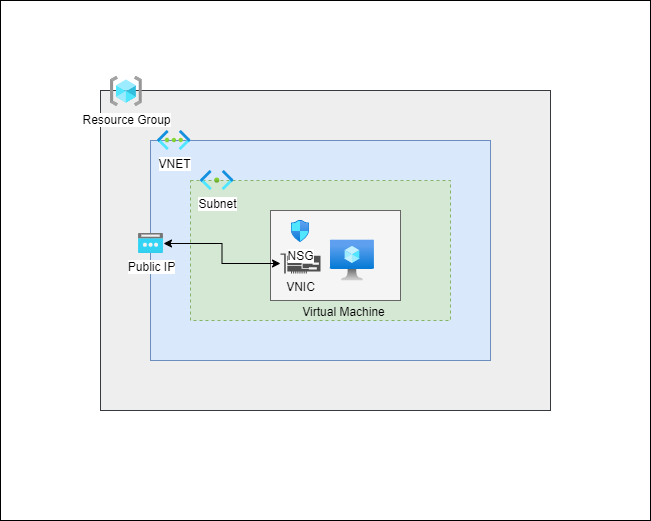

The diagram above was exported from draw.io. Its source (the exported page's mxGraphModel, read from the mxfile embedded in the PNG):
<mxGraphModel dx="1036" dy="606" grid="1" gridSize="10" guides="1" tooltips="1" connect="1" arrows="1" fold="1" page="1" pageScale="1" pageWidth="850" pageHeight="1100" math="0" shadow="0">
  <root>
    <mxCell id="0" />
    <mxCell id="1" parent="0" />
    <mxCell id="2sxQCeFFXAVJfL7wpy7O-14" value="" style="rounded=0;whiteSpace=wrap;html=1;" vertex="1" parent="1">
      <mxGeometry x="170" y="30" width="650" height="520" as="geometry" />
    </mxCell>
    <mxCell id="2sxQCeFFXAVJfL7wpy7O-1" value="" style="rounded=0;whiteSpace=wrap;html=1;fillColor=#eeeeee;strokeColor=#36393d;" vertex="1" parent="1">
      <mxGeometry x="270" y="120" width="450" height="320" as="geometry" />
    </mxCell>
    <mxCell id="2sxQCeFFXAVJfL7wpy7O-2" value="Resource Group" style="image;aspect=fixed;html=1;points=[];align=center;fontSize=12;image=img/lib/azure2/general/Resource_Groups.svg;" vertex="1" parent="1">
      <mxGeometry x="280" y="106" width="31.88" height="30" as="geometry" />
    </mxCell>
    <mxCell id="2sxQCeFFXAVJfL7wpy7O-3" value="" style="rounded=0;whiteSpace=wrap;html=1;fillColor=#dae8fc;strokeColor=#6c8ebf;" vertex="1" parent="1">
      <mxGeometry x="320" y="170" width="340" height="220" as="geometry" />
    </mxCell>
    <mxCell id="2sxQCeFFXAVJfL7wpy7O-4" value="VNET" style="image;aspect=fixed;html=1;points=[];align=center;fontSize=12;image=img/lib/azure2/networking/Virtual_Networks.svg;" vertex="1" parent="1">
      <mxGeometry x="327" y="160" width="33.5" height="20" as="geometry" />
    </mxCell>
    <mxCell id="2sxQCeFFXAVJfL7wpy7O-5" value="" style="rounded=0;whiteSpace=wrap;html=1;dashed=1;fillColor=#d5e8d4;strokeColor=#82b366;" vertex="1" parent="1">
      <mxGeometry x="360" y="210" width="260" height="140" as="geometry" />
    </mxCell>
    <mxCell id="2sxQCeFFXAVJfL7wpy7O-6" value="Subnet" style="image;aspect=fixed;html=1;points=[];align=center;fontSize=12;image=img/lib/azure2/networking/Subnet.svg;" vertex="1" parent="1">
      <mxGeometry x="370" y="200" width="33.4" height="20" as="geometry" />
    </mxCell>
    <mxCell id="2sxQCeFFXAVJfL7wpy7O-8" value="Public IP" style="image;aspect=fixed;html=1;points=[];align=center;fontSize=12;image=img/lib/azure2/networking/Public_IP_Addresses.svg;" vertex="1" parent="1">
      <mxGeometry x="308" y="263" width="25" height="20" as="geometry" />
    </mxCell>
    <mxCell id="2sxQCeFFXAVJfL7wpy7O-11" value="" style="rounded=0;whiteSpace=wrap;html=1;fillColor=#f5f5f5;fontColor=#333333;strokeColor=#666666;" vertex="1" parent="1">
      <mxGeometry x="440" y="240" width="130" height="90" as="geometry" />
    </mxCell>
    <mxCell id="2sxQCeFFXAVJfL7wpy7O-7" value="" style="image;aspect=fixed;html=1;points=[];align=center;fontSize=12;image=img/lib/azure2/compute/Virtual_Machine.svg;" vertex="1" parent="1">
      <mxGeometry x="500" y="269.63" width="43.91" height="40.73" as="geometry" />
    </mxCell>
    <mxCell id="2sxQCeFFXAVJfL7wpy7O-10" value="VNIC" style="sketch=0;pointerEvents=1;shadow=0;dashed=0;html=1;strokeColor=none;fillColor=#505050;labelPosition=center;verticalLabelPosition=bottom;verticalAlign=top;outlineConnect=0;align=center;shape=mxgraph.office.devices.nic;" vertex="1" parent="1">
      <mxGeometry x="450.00000000000006" y="283" width="40" height="20" as="geometry" />
    </mxCell>
    <mxCell id="2sxQCeFFXAVJfL7wpy7O-9" value="NSG" style="image;aspect=fixed;html=1;points=[];align=center;fontSize=12;image=img/lib/azure2/networking/Network_Security_Groups.svg;" vertex="1" parent="1">
      <mxGeometry x="460.93999999999994" y="250" width="18.12" height="22" as="geometry" />
    </mxCell>
    <mxCell id="2sxQCeFFXAVJfL7wpy7O-12" value="Virtual Machine" style="text;html=1;align=center;verticalAlign=middle;whiteSpace=wrap;rounded=0;" vertex="1" parent="1">
      <mxGeometry x="456" y="327" width="115" height="30" as="geometry" />
    </mxCell>
    <mxCell id="2sxQCeFFXAVJfL7wpy7O-13" style="edgeStyle=orthogonalEdgeStyle;rounded=0;orthogonalLoop=1;jettySize=auto;html=1;startArrow=classic;startFill=1;" edge="1" parent="1" source="2sxQCeFFXAVJfL7wpy7O-8" target="2sxQCeFFXAVJfL7wpy7O-10">
      <mxGeometry relative="1" as="geometry" />
    </mxCell>
  </root>
</mxGraphModel>